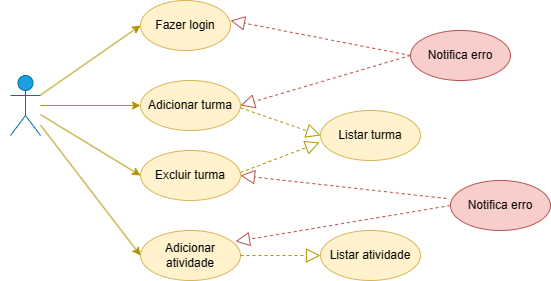

The diagram above was exported from draw.io. Its source (the exported page's mxGraphModel, read from the mxfile embedded in the PNG):
<mxGraphModel dx="1379" dy="788" grid="1" gridSize="10" guides="1" tooltips="1" connect="1" arrows="1" fold="1" page="1" pageScale="1" pageWidth="1169" pageHeight="826" background="none" math="0" shadow="0">
  <root>
    <mxCell id="0" />
    <mxCell id="1" parent="0" />
    <mxCell id="GHULaK4Qs420AnPBWC9O-48" style="rounded=0;orthogonalLoop=1;jettySize=auto;html=1;entryX=0;entryY=0.5;entryDx=0;entryDy=0;fillColor=#e3c800;strokeColor=#B09500;" edge="1" parent="1" source="GHULaK4Qs420AnPBWC9O-41" target="GHULaK4Qs420AnPBWC9O-43">
      <mxGeometry relative="1" as="geometry" />
    </mxCell>
    <mxCell id="GHULaK4Qs420AnPBWC9O-49" style="rounded=0;orthogonalLoop=1;jettySize=auto;html=1;entryX=0;entryY=0.5;entryDx=0;entryDy=0;fillColor=#e3c800;strokeColor=#B09500;" edge="1" parent="1" source="GHULaK4Qs420AnPBWC9O-41" target="GHULaK4Qs420AnPBWC9O-45">
      <mxGeometry relative="1" as="geometry" />
    </mxCell>
    <mxCell id="GHULaK4Qs420AnPBWC9O-50" style="rounded=0;orthogonalLoop=1;jettySize=auto;html=1;entryX=0;entryY=0.5;entryDx=0;entryDy=0;fillColor=#e3c800;strokeColor=#B09500;" edge="1" parent="1" source="GHULaK4Qs420AnPBWC9O-41" target="GHULaK4Qs420AnPBWC9O-46">
      <mxGeometry relative="1" as="geometry" />
    </mxCell>
    <mxCell id="GHULaK4Qs420AnPBWC9O-57" style="rounded=0;orthogonalLoop=1;jettySize=auto;html=1;entryX=0;entryY=0.5;entryDx=0;entryDy=0;fillColor=#e3c800;strokeColor=#B09500;" edge="1" parent="1" source="GHULaK4Qs420AnPBWC9O-41" target="GHULaK4Qs420AnPBWC9O-56">
      <mxGeometry relative="1" as="geometry" />
    </mxCell>
    <mxCell id="GHULaK4Qs420AnPBWC9O-41" value="Professor" style="shape=umlActor;verticalLabelPosition=bottom;verticalAlign=top;html=1;outlineConnect=0;fillColor=#1ba1e2;fontColor=#ffffff;strokeColor=#006EAF;" vertex="1" parent="1">
      <mxGeometry x="70" y="155" width="30" height="60" as="geometry" />
    </mxCell>
    <mxCell id="GHULaK4Qs420AnPBWC9O-43" value="Fazer login" style="ellipse;whiteSpace=wrap;html=1;fillColor=#fff2cc;strokeColor=#d6b656;" vertex="1" parent="1">
      <mxGeometry x="200" y="80" width="90" height="50" as="geometry" />
    </mxCell>
    <mxCell id="GHULaK4Qs420AnPBWC9O-45" value="Adicionar turma&lt;br&gt;" style="ellipse;whiteSpace=wrap;html=1;fillColor=#fff2cc;strokeColor=#d6b656;" vertex="1" parent="1">
      <mxGeometry x="200" y="160" width="100" height="50" as="geometry" />
    </mxCell>
    <mxCell id="GHULaK4Qs420AnPBWC9O-46" value="Adicionar atividade" style="ellipse;whiteSpace=wrap;html=1;fillColor=#fff2cc;strokeColor=#d6b656;" vertex="1" parent="1">
      <mxGeometry x="200" y="310" width="100" height="50" as="geometry" />
    </mxCell>
    <mxCell id="GHULaK4Qs420AnPBWC9O-56" value="Excluir turma" style="ellipse;whiteSpace=wrap;html=1;fillColor=#fff2cc;strokeColor=#d6b656;" vertex="1" parent="1">
      <mxGeometry x="200" y="230" width="100" height="50" as="geometry" />
    </mxCell>
    <mxCell id="GHULaK4Qs420AnPBWC9O-58" value="Listar turma" style="ellipse;whiteSpace=wrap;html=1;fillColor=#fff2cc;strokeColor=#d6b656;" vertex="1" parent="1">
      <mxGeometry x="380" y="190" width="100" height="50" as="geometry" />
    </mxCell>
    <mxCell id="GHULaK4Qs420AnPBWC9O-62" value="" style="endArrow=block;dashed=1;endFill=0;endSize=12;html=1;rounded=0;entryX=-0.01;entryY=0.64;entryDx=0;entryDy=0;entryPerimeter=0;fillColor=#e3c800;strokeColor=#B09500;" edge="1" parent="1" target="GHULaK4Qs420AnPBWC9O-58">
      <mxGeometry width="160" relative="1" as="geometry">
        <mxPoint x="300" y="252" as="sourcePoint" />
        <mxPoint x="384.64466094067257" y="229.9976695296637" as="targetPoint" />
      </mxGeometry>
    </mxCell>
    <mxCell id="GHULaK4Qs420AnPBWC9O-63" value="" style="endArrow=block;dashed=1;endFill=0;endSize=12;html=1;rounded=0;entryX=0;entryY=0.5;entryDx=0;entryDy=0;exitX=1;exitY=0.5;exitDx=0;exitDy=0;fillColor=#e3c800;strokeColor=#B09500;" edge="1" parent="1" target="GHULaK4Qs420AnPBWC9O-58">
      <mxGeometry width="160" relative="1" as="geometry">
        <mxPoint x="300" y="187.32" as="sourcePoint" />
        <mxPoint x="395" y="165.32" as="targetPoint" />
      </mxGeometry>
    </mxCell>
    <mxCell id="GHULaK4Qs420AnPBWC9O-64" value="Listar atividade" style="ellipse;whiteSpace=wrap;html=1;fillColor=#fff2cc;strokeColor=#d6b656;" vertex="1" parent="1">
      <mxGeometry x="380" y="310" width="100" height="50" as="geometry" />
    </mxCell>
    <mxCell id="GHULaK4Qs420AnPBWC9O-65" value="" style="endArrow=block;dashed=1;endFill=0;endSize=12;html=1;rounded=0;entryX=0;entryY=0.5;entryDx=0;entryDy=0;exitX=1;exitY=0.5;exitDx=0;exitDy=0;fillColor=#e3c800;strokeColor=#B09500;" edge="1" parent="1" source="GHULaK4Qs420AnPBWC9O-46" target="GHULaK4Qs420AnPBWC9O-64">
      <mxGeometry width="160" relative="1" as="geometry">
        <mxPoint x="310" y="262" as="sourcePoint" />
        <mxPoint x="389" y="232" as="targetPoint" />
      </mxGeometry>
    </mxCell>
    <mxCell id="GHULaK4Qs420AnPBWC9O-68" value="Notifica erro" style="ellipse;whiteSpace=wrap;html=1;fillColor=#f8cecc;strokeColor=#b85450;" vertex="1" parent="1">
      <mxGeometry x="510" y="260" width="100" height="50" as="geometry" />
    </mxCell>
    <mxCell id="GHULaK4Qs420AnPBWC9O-69" value="" style="endArrow=block;dashed=1;endFill=0;endSize=12;html=1;rounded=0;entryX=0.95;entryY=0.22;entryDx=0;entryDy=0;exitX=0;exitY=0.5;exitDx=0;exitDy=0;entryPerimeter=0;fillColor=#f8cecc;gradientColor=#ea6b66;strokeColor=#b85450;" edge="1" parent="1" source="GHULaK4Qs420AnPBWC9O-68" target="GHULaK4Qs420AnPBWC9O-46">
      <mxGeometry width="160" relative="1" as="geometry">
        <mxPoint x="310" y="345" as="sourcePoint" />
        <mxPoint x="390" y="345" as="targetPoint" />
      </mxGeometry>
    </mxCell>
    <mxCell id="GHULaK4Qs420AnPBWC9O-70" value="" style="endArrow=block;dashed=1;endFill=0;endSize=12;html=1;rounded=0;entryX=1;entryY=0.5;entryDx=0;entryDy=0;exitX=0;exitY=0.5;exitDx=0;exitDy=0;fillColor=#f8cecc;gradientColor=#ea6b66;strokeColor=#b85450;" edge="1" parent="1" source="GHULaK4Qs420AnPBWC9O-71" target="GHULaK4Qs420AnPBWC9O-45">
      <mxGeometry width="160" relative="1" as="geometry">
        <mxPoint x="480" y="270" as="sourcePoint" />
        <mxPoint x="305" y="331" as="targetPoint" />
      </mxGeometry>
    </mxCell>
    <mxCell id="GHULaK4Qs420AnPBWC9O-71" value="Notifica erro" style="ellipse;whiteSpace=wrap;html=1;fillColor=#f8cecc;strokeColor=#b85450;" vertex="1" parent="1">
      <mxGeometry x="470" y="110" width="100" height="50" as="geometry" />
    </mxCell>
    <mxCell id="GHULaK4Qs420AnPBWC9O-72" value="" style="endArrow=block;dashed=1;endFill=0;endSize=12;html=1;rounded=0;entryX=1;entryY=0.5;entryDx=0;entryDy=0;exitX=0;exitY=0.5;exitDx=0;exitDy=0;fillColor=#f8cecc;gradientColor=#ea6b66;strokeColor=#b85450;" edge="1" parent="1" source="GHULaK4Qs420AnPBWC9O-71">
      <mxGeometry width="160" relative="1" as="geometry">
        <mxPoint x="460" y="50" as="sourcePoint" />
        <mxPoint x="290" y="100" as="targetPoint" />
      </mxGeometry>
    </mxCell>
    <mxCell id="GHULaK4Qs420AnPBWC9O-73" value="" style="endArrow=block;dashed=1;endFill=0;endSize=12;html=1;rounded=0;entryX=1;entryY=0.5;entryDx=0;entryDy=0;exitX=-0.04;exitY=0.36;exitDx=0;exitDy=0;exitPerimeter=0;fillColor=#f8cecc;gradientColor=#ea6b66;strokeColor=#b85450;" edge="1" parent="1" source="GHULaK4Qs420AnPBWC9O-68" target="GHULaK4Qs420AnPBWC9O-56">
      <mxGeometry width="160" relative="1" as="geometry">
        <mxPoint x="490" y="155" as="sourcePoint" />
        <mxPoint x="320" y="205" as="targetPoint" />
      </mxGeometry>
    </mxCell>
  </root>
</mxGraphModel>